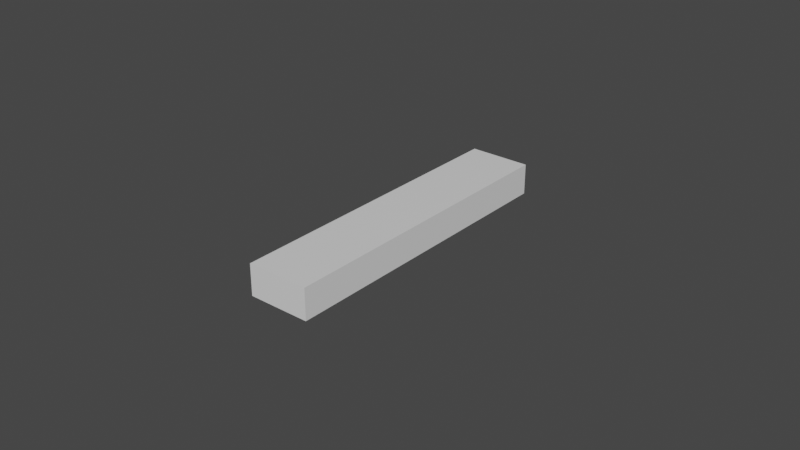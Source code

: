 # Source: marker.blend  (saved by Blender 2.92.15; exported with 4.5.12 LTS)
import bpy
from mathutils import Matrix  # noqa: F401  (used for matrix-valued properties, if any)

bpy.ops.wm.read_factory_settings(use_empty=True)
scene = bpy.context.scene
scene.name = 'Scene'

# ---- collections
col_collection = bpy.data.collections.new('Collection'); scene.collection.children.link(col_collection)

# ---- materials (node trees are filled in below, after node groups)
mat_material = bpy.data.materials.new('Material')
mat_material.alpha_threshold = 0.0
mat_material.use_transparent_shadow = False
mat_material.line_color = (0.0, 0.0, 0.0, 1.0)

# ---- material node trees
mat_material.use_nodes = True; mat_material.node_tree.nodes.clear()
_N = mat_material.node_tree.nodes; _L = mat_material.node_tree.links
n0 = _N.new('ShaderNodeOutputMaterial'); n0.name = 'Material Output'; n0.location = (300, 300)
n1 = _N.new('ShaderNodeBsdfPrincipled'); n1.name = 'Principled BSDF'; n1.location = (10, 300)
n1.distribution = 'GGX'
n1.subsurface_method = 'BURLEY'
n1.inputs[2].default_value = 0.4
n1.inputs[3].default_value = 1.45
n1.inputs[27].default_value = (0.0, 0.0, 0.0, 1.0)
n1.inputs[28].default_value = 1.0
_L.new(n1.outputs[0], n0.inputs[0])
n0.is_active_output = True

# ---- world
world_world = bpy.data.worlds.new('World'); scene.world = world_world
world_world.use_nodes = True; world_world.node_tree.nodes.clear()
_N = world_world.node_tree.nodes; _L = world_world.node_tree.links
n0 = _N.new('ShaderNodeOutputWorld'); n0.name = 'World Output'; n0.location = (300, 300)
n1 = _N.new('ShaderNodeBackground'); n1.name = 'Background'; n1.location = (10, 300)
n1.inputs[0].default_value = (0.05088, 0.05088, 0.05088, 1.0)
_L.new(n1.outputs[0], n0.inputs[0])
n0.is_active_output = True
world_world.color = (0.05088, 0.05088, 0.05088)
world_world.use_sun_shadow = False
world_world.sun_shadow_jitter_overblur = 0.0

# ---- meshes
me_cube = bpy.data.meshes.new('Cube')
me_cube.from_pydata([(0.01, 0.05, 0.01), (0.01, 0.05, -1.863e-09), (0.01, -0.05, 0.01), (0.01, -0.05, -1.863e-09), (-0.01, 0.05, 0.01), (-0.01, 0.05, -1.863e-09), (-0.01, -0.05, 0.01), (-0.01, -0.05, -1.863e-09)], [], [(0, 4, 6, 2), (3, 2, 6, 7), (7, 6, 4, 5), (5, 1, 3, 7), (1, 0, 2, 3), (5, 4, 0, 1)])
_uv = me_cube.uv_layers.new(name='UVMap')
_uv.uv.foreach_set('vector', [0.625, 0.5, 0.875, 0.5, 0.875, 0.75, 0.625, 0.75, 0.375, 0.75, 0.625, 0.75, 0.625, 1.0, 0.375, 1.0, 0.375, 0.0, 0.625, 0.0, 0.625, 0.25, 0.375, 0.25, 0.125, 0.5, 0.375, 0.5, 0.375, 0.75, 0.125, 0.75, 0.375, 0.5, 0.625, 0.5, 0.625, 0.75, 0.375, 0.75, 0.375, 0.25, 0.625, 0.25, 0.625, 0.5, 0.375, 0.5])
me_cube.materials.append(mat_material)
me_cube.use_remesh_preserve_volume = False
me_cube.use_remesh_preserve_attributes = False
me_cube.use_mirror_vertex_groups = False
me_cube.update()

# ---- objects
ob_marker = bpy.data.objects.new('marker', me_cube)

# ---- transforms, parenting, visibility, modifiers, constraints
ob_marker.location = (0.0, 0.0, 0.0)
ob_marker.lock_rotations_4d = False
ob_marker.empty_display_type = 'ARROWS'
ob_marker.lineart.crease_threshold = 0.0

# ---- collection membership
col_collection.objects.link(ob_marker)

# ---- scene / render settings (as saved in the file)
scene.frame_start = 1; scene.frame_end = 250; scene.frame_set(1)
scene.render.engine = 'BLENDER_EEVEE_NEXT'
scene.cycles.use_denoising = False
scene.cycles.samples = 128
scene.cycles.sampling_pattern = 'TABULATED_SOBOL'
scene.cycles.use_adaptive_sampling = False
scene.cycles.use_light_tree = False
scene.view_settings.view_transform = 'Filmic'
bpy.context.view_layer.update()

# ---- added for rendering (the .blend has no active camera and no usable light): camera, sun
cam_auto = bpy.data.cameras.new('AutoCamera')
cam_auto.lens = 50.0
cam_auto.sensor_width = 36.0
cam_auto.clip_end = 1000.0
ob_auto_camera = bpy.data.objects.new('AutoCamera', cam_auto)
scene.collection.objects.link(ob_auto_camera)
ob_auto_camera.location = (0.185045, -0.222054, 0.153036)
ob_auto_camera.rotation_euler = (1.09748, -7.21219e-08, 0.694738)
scene.camera = ob_auto_camera
light_auto_sun = bpy.data.lights.new('AutoSun', 'SUN')
light_auto_sun.energy = 3.0
light_auto_sun.angle = 0.0523599
ob_auto_sun = bpy.data.objects.new('AutoSun', light_auto_sun)
scene.collection.objects.link(ob_auto_sun)
ob_auto_sun.rotation_euler = (0.872665, 0.174533, 0.523599)
bpy.context.view_layer.update()
